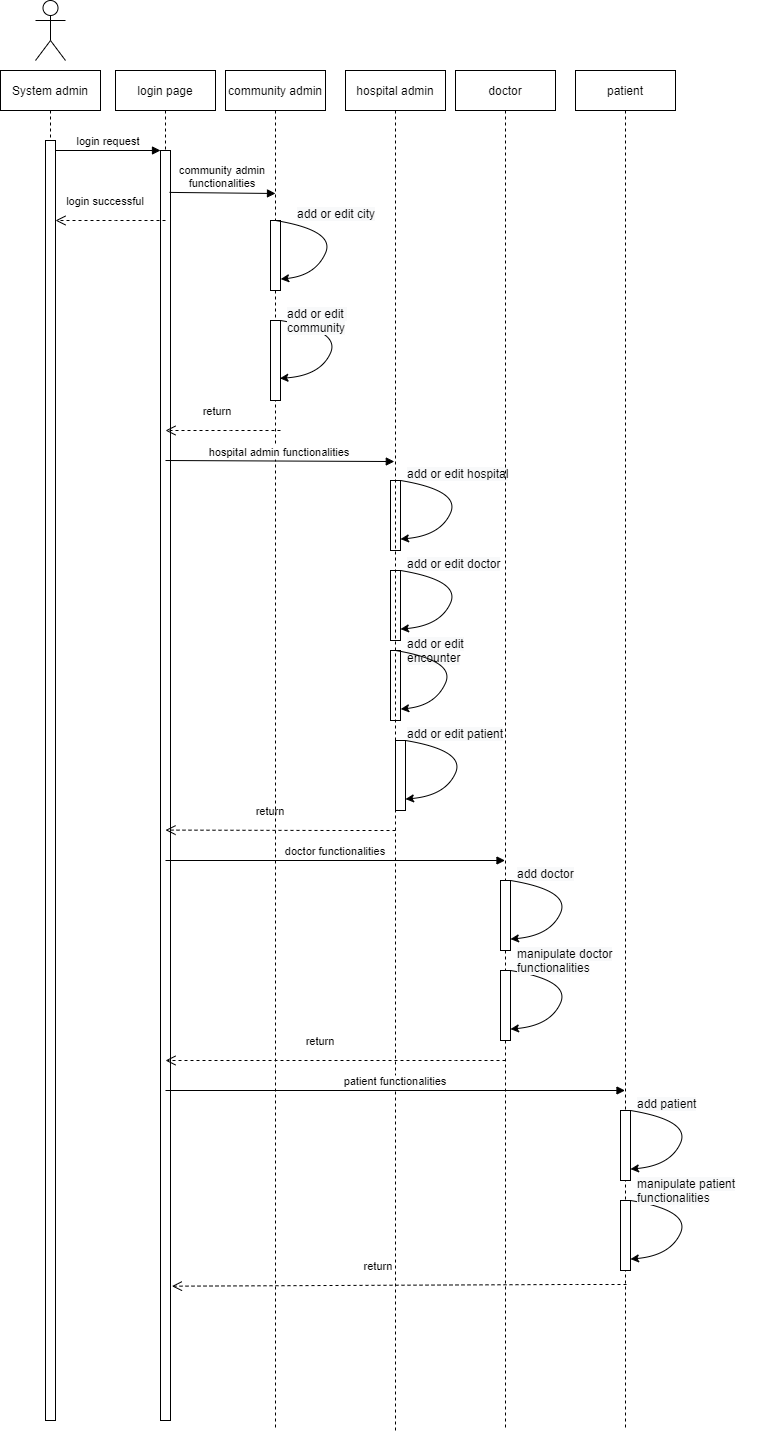

The diagram above was exported from draw.io. Its source (the exported page's mxGraphModel, read from the mxfile embedded in the PNG):
<mxGraphModel dx="1038" dy="571" grid="1" gridSize="10" guides="1" tooltips="1" connect="1" arrows="1" fold="1" page="1" pageScale="1" pageWidth="850" pageHeight="1100" math="0" shadow="0">
  <root>
    <mxCell id="0" />
    <mxCell id="1" parent="0" />
    <mxCell id="3nuBFxr9cyL0pnOWT2aG-1" value="System admin" style="shape=umlLifeline;perimeter=lifelinePerimeter;container=1;collapsible=0;recursiveResize=0;rounded=0;shadow=0;strokeWidth=1;" parent="1" vertex="1">
      <mxGeometry x="45" y="110" width="100" height="1350" as="geometry" />
    </mxCell>
    <mxCell id="3nuBFxr9cyL0pnOWT2aG-2" value="" style="points=[];perimeter=orthogonalPerimeter;rounded=0;shadow=0;strokeWidth=1;" parent="3nuBFxr9cyL0pnOWT2aG-1" vertex="1">
      <mxGeometry x="45" y="70" width="10" height="1280" as="geometry" />
    </mxCell>
    <mxCell id="3nuBFxr9cyL0pnOWT2aG-5" value="login page" style="shape=umlLifeline;perimeter=lifelinePerimeter;container=1;collapsible=0;recursiveResize=0;rounded=0;shadow=0;strokeWidth=1;" parent="1" vertex="1">
      <mxGeometry x="160" y="110" width="100" height="1350" as="geometry" />
    </mxCell>
    <mxCell id="3nuBFxr9cyL0pnOWT2aG-6" value="" style="points=[];perimeter=orthogonalPerimeter;rounded=0;shadow=0;strokeWidth=1;" parent="3nuBFxr9cyL0pnOWT2aG-5" vertex="1">
      <mxGeometry x="45" y="80" width="10" height="1270" as="geometry" />
    </mxCell>
    <mxCell id="XoUzdg9sXMzZt32Y8cUU-35" value="return" style="verticalAlign=bottom;endArrow=open;dashed=1;endSize=8;shadow=0;strokeWidth=1;entryX=0.5;entryY=0.417;entryDx=0;entryDy=0;entryPerimeter=0;" edge="1" parent="3nuBFxr9cyL0pnOWT2aG-5">
      <mxGeometry x="0.0909" y="-10" relative="1" as="geometry">
        <mxPoint x="50" y="759.5900000000001" as="targetPoint" />
        <mxPoint x="280" y="760" as="sourcePoint" />
        <Array as="points">
          <mxPoint x="220" y="760" />
        </Array>
        <mxPoint as="offset" />
      </mxGeometry>
    </mxCell>
    <mxCell id="3nuBFxr9cyL0pnOWT2aG-7" value="login successful" style="verticalAlign=bottom;endArrow=open;dashed=1;endSize=8;shadow=0;strokeWidth=1;" parent="1" target="3nuBFxr9cyL0pnOWT2aG-2" edge="1">
      <mxGeometry x="0.0909" y="-10" relative="1" as="geometry">
        <mxPoint x="100" y="230" as="targetPoint" />
        <mxPoint x="210" y="260" as="sourcePoint" />
        <Array as="points">
          <mxPoint x="150" y="260" />
        </Array>
        <mxPoint as="offset" />
      </mxGeometry>
    </mxCell>
    <mxCell id="3nuBFxr9cyL0pnOWT2aG-8" value="login request" style="verticalAlign=bottom;endArrow=block;entryX=0;entryY=0;shadow=0;strokeWidth=1;" parent="1" source="3nuBFxr9cyL0pnOWT2aG-2" target="3nuBFxr9cyL0pnOWT2aG-6" edge="1">
      <mxGeometry relative="1" as="geometry">
        <mxPoint x="200" y="190" as="sourcePoint" />
      </mxGeometry>
    </mxCell>
    <mxCell id="XoUzdg9sXMzZt32Y8cUU-1" value="" style="shape=umlActor;verticalLabelPosition=bottom;verticalAlign=top;html=1;outlineConnect=0;" vertex="1" parent="1">
      <mxGeometry x="80" y="40" width="30" height="60" as="geometry" />
    </mxCell>
    <mxCell id="XoUzdg9sXMzZt32Y8cUU-3" value="community admin" style="shape=umlLifeline;perimeter=lifelinePerimeter;container=1;collapsible=0;recursiveResize=0;rounded=0;shadow=0;strokeWidth=1;" vertex="1" parent="1">
      <mxGeometry x="270" y="110" width="100" height="1360" as="geometry" />
    </mxCell>
    <mxCell id="XoUzdg9sXMzZt32Y8cUU-4" value="" style="points=[];perimeter=orthogonalPerimeter;rounded=0;shadow=0;strokeWidth=1;" vertex="1" parent="XoUzdg9sXMzZt32Y8cUU-3">
      <mxGeometry x="45" y="150" width="10" height="70" as="geometry" />
    </mxCell>
    <mxCell id="XoUzdg9sXMzZt32Y8cUU-6" value="" style="points=[];perimeter=orthogonalPerimeter;rounded=0;shadow=0;strokeWidth=1;" vertex="1" parent="XoUzdg9sXMzZt32Y8cUU-3">
      <mxGeometry x="45" y="250" width="10" height="80" as="geometry" />
    </mxCell>
    <mxCell id="XoUzdg9sXMzZt32Y8cUU-34" value="return" style="verticalAlign=bottom;endArrow=open;dashed=1;endSize=8;shadow=0;strokeWidth=1;" edge="1" parent="XoUzdg9sXMzZt32Y8cUU-3">
      <mxGeometry x="0.0909" y="-10" relative="1" as="geometry">
        <mxPoint x="-60" y="360" as="targetPoint" />
        <mxPoint x="55" y="360" as="sourcePoint" />
        <Array as="points">
          <mxPoint x="-5" y="360" />
        </Array>
        <mxPoint as="offset" />
      </mxGeometry>
    </mxCell>
    <mxCell id="XoUzdg9sXMzZt32Y8cUU-42" value="" style="curved=1;endArrow=classic;html=1;rounded=0;entryX=0.94;entryY=0.723;entryDx=0;entryDy=0;entryPerimeter=0;" edge="1" parent="XoUzdg9sXMzZt32Y8cUU-3" target="XoUzdg9sXMzZt32Y8cUU-6">
      <mxGeometry width="50" height="50" relative="1" as="geometry">
        <mxPoint x="55" y="250" as="sourcePoint" />
        <mxPoint x="60.200000000000045" y="308.59000000000003" as="targetPoint" />
        <Array as="points">
          <mxPoint x="115" y="260" />
          <mxPoint x="95" y="305" />
        </Array>
      </mxGeometry>
    </mxCell>
    <mxCell id="XoUzdg9sXMzZt32Y8cUU-8" value="&lt;span style=&quot;color: rgb(0, 0, 0); font-family: Helvetica; font-size: 12px; font-style: normal; font-variant-ligatures: normal; font-variant-caps: normal; font-weight: 400; letter-spacing: normal; orphans: 2; text-align: center; text-indent: 0px; text-transform: none; widows: 2; word-spacing: 0px; -webkit-text-stroke-width: 0px; background-color: rgb(248, 249, 250); text-decoration-thickness: initial; text-decoration-style: initial; text-decoration-color: initial; float: none; display: inline !important;&quot;&gt;add or edit&amp;nbsp;&lt;br&gt;community&lt;br&gt;&lt;/span&gt;" style="text;whiteSpace=wrap;html=1;" vertex="1" parent="1">
      <mxGeometry x="330" y="340" width="130" height="40" as="geometry" />
    </mxCell>
    <mxCell id="XoUzdg9sXMzZt32Y8cUU-13" value="&lt;span style=&quot;color: rgb(0, 0, 0); font-family: Helvetica; font-size: 12px; font-style: normal; font-variant-ligatures: normal; font-variant-caps: normal; font-weight: 400; letter-spacing: normal; orphans: 2; text-align: center; text-indent: 0px; text-transform: none; widows: 2; word-spacing: 0px; -webkit-text-stroke-width: 0px; background-color: rgb(248, 249, 250); text-decoration-thickness: initial; text-decoration-style: initial; text-decoration-color: initial; float: none; display: inline !important;&quot;&gt;add or edit city&lt;/span&gt;" style="text;whiteSpace=wrap;html=1;" vertex="1" parent="1">
      <mxGeometry x="340" y="240" width="110" height="40" as="geometry" />
    </mxCell>
    <mxCell id="XoUzdg9sXMzZt32Y8cUU-14" value="hospital admin" style="shape=umlLifeline;perimeter=lifelinePerimeter;container=1;collapsible=0;recursiveResize=0;rounded=0;shadow=0;strokeWidth=1;" vertex="1" parent="1">
      <mxGeometry x="390" y="110" width="100" height="330" as="geometry" />
    </mxCell>
    <mxCell id="XoUzdg9sXMzZt32Y8cUU-15" value="" style="points=[];perimeter=orthogonalPerimeter;rounded=0;shadow=0;strokeWidth=1;" vertex="1" parent="XoUzdg9sXMzZt32Y8cUU-14">
      <mxGeometry x="45" y="410" width="10" height="70" as="geometry" />
    </mxCell>
    <mxCell id="XoUzdg9sXMzZt32Y8cUU-16" value="" style="points=[];perimeter=orthogonalPerimeter;rounded=0;shadow=0;strokeWidth=1;" vertex="1" parent="XoUzdg9sXMzZt32Y8cUU-14">
      <mxGeometry x="45" y="500" width="10" height="70" as="geometry" />
    </mxCell>
    <mxCell id="XoUzdg9sXMzZt32Y8cUU-19" value="" style="points=[];perimeter=orthogonalPerimeter;rounded=0;shadow=0;strokeWidth=1;" vertex="1" parent="XoUzdg9sXMzZt32Y8cUU-14">
      <mxGeometry x="45" y="580" width="10" height="70" as="geometry" />
    </mxCell>
    <mxCell id="XoUzdg9sXMzZt32Y8cUU-38" value="" style="curved=1;endArrow=classic;html=1;rounded=0;entryX=1;entryY=0.837;entryDx=0;entryDy=0;entryPerimeter=0;" edge="1" parent="XoUzdg9sXMzZt32Y8cUU-14" target="XoUzdg9sXMzZt32Y8cUU-15">
      <mxGeometry width="50" height="50" relative="1" as="geometry">
        <mxPoint x="55" y="410" as="sourcePoint" />
        <mxPoint x="60.200000000000045" y="468.59000000000003" as="targetPoint" />
        <Array as="points">
          <mxPoint x="115" y="420" />
          <mxPoint x="95" y="465" />
        </Array>
      </mxGeometry>
    </mxCell>
    <mxCell id="XoUzdg9sXMzZt32Y8cUU-43" value="" style="curved=1;endArrow=classic;html=1;rounded=0;entryX=1;entryY=0.837;entryDx=0;entryDy=0;entryPerimeter=0;" edge="1" parent="XoUzdg9sXMzZt32Y8cUU-14">
      <mxGeometry width="50" height="50" relative="1" as="geometry">
        <mxPoint x="55" y="500" as="sourcePoint" />
        <mxPoint x="55" y="558.59" as="targetPoint" />
        <Array as="points">
          <mxPoint x="115" y="510" />
          <mxPoint x="95" y="555" />
        </Array>
      </mxGeometry>
    </mxCell>
    <mxCell id="XoUzdg9sXMzZt32Y8cUU-24" value="" style="endArrow=none;dashed=1;html=1;rounded=0;" edge="1" parent="1">
      <mxGeometry width="50" height="50" relative="1" as="geometry">
        <mxPoint x="440" y="1470" as="sourcePoint" />
        <mxPoint x="440" y="440" as="targetPoint" />
      </mxGeometry>
    </mxCell>
    <mxCell id="XoUzdg9sXMzZt32Y8cUU-25" value="&lt;span style=&quot;color: rgb(0, 0, 0); font-family: Helvetica; font-size: 12px; font-style: normal; font-variant-ligatures: normal; font-variant-caps: normal; font-weight: 400; letter-spacing: normal; orphans: 2; text-align: center; text-indent: 0px; text-transform: none; widows: 2; word-spacing: 0px; -webkit-text-stroke-width: 0px; background-color: rgb(248, 249, 250); text-decoration-thickness: initial; text-decoration-style: initial; text-decoration-color: initial; float: none; display: inline !important;&quot;&gt;add or edit hospital&lt;/span&gt;" style="text;whiteSpace=wrap;html=1;" vertex="1" parent="1">
      <mxGeometry x="450" y="500" width="130" height="40" as="geometry" />
    </mxCell>
    <mxCell id="XoUzdg9sXMzZt32Y8cUU-26" value="&lt;span style=&quot;color: rgb(0, 0, 0); font-family: Helvetica; font-size: 12px; font-style: normal; font-variant-ligatures: normal; font-variant-caps: normal; font-weight: 400; letter-spacing: normal; orphans: 2; text-align: center; text-indent: 0px; text-transform: none; widows: 2; word-spacing: 0px; -webkit-text-stroke-width: 0px; background-color: rgb(248, 249, 250); text-decoration-thickness: initial; text-decoration-style: initial; text-decoration-color: initial; float: none; display: inline !important;&quot;&gt;add or edit&lt;br&gt;encounter&lt;br&gt;&lt;/span&gt;" style="text;whiteSpace=wrap;html=1;" vertex="1" parent="1">
      <mxGeometry x="450" y="670" width="130" height="40" as="geometry" />
    </mxCell>
    <mxCell id="XoUzdg9sXMzZt32Y8cUU-27" value="&lt;span style=&quot;color: rgb(0, 0, 0); font-family: Helvetica; font-size: 12px; font-style: normal; font-variant-ligatures: normal; font-variant-caps: normal; font-weight: 400; letter-spacing: normal; orphans: 2; text-align: center; text-indent: 0px; text-transform: none; widows: 2; word-spacing: 0px; -webkit-text-stroke-width: 0px; background-color: rgb(248, 249, 250); text-decoration-thickness: initial; text-decoration-style: initial; text-decoration-color: initial; float: none; display: inline !important;&quot;&gt;add or edit patient&lt;br&gt;&lt;/span&gt;" style="text;whiteSpace=wrap;html=1;" vertex="1" parent="1">
      <mxGeometry x="450" y="760" width="130" height="40" as="geometry" />
    </mxCell>
    <mxCell id="XoUzdg9sXMzZt32Y8cUU-30" value="&lt;span style=&quot;color: rgb(0, 0, 0); font-family: Helvetica; font-size: 12px; font-style: normal; font-variant-ligatures: normal; font-variant-caps: normal; font-weight: 400; letter-spacing: normal; orphans: 2; text-align: center; text-indent: 0px; text-transform: none; widows: 2; word-spacing: 0px; -webkit-text-stroke-width: 0px; background-color: rgb(248, 249, 250); text-decoration-thickness: initial; text-decoration-style: initial; text-decoration-color: initial; float: none; display: inline !important;&quot;&gt;add or edit doctor&lt;/span&gt;" style="text;whiteSpace=wrap;html=1;" vertex="1" parent="1">
      <mxGeometry x="450" y="590" width="130" height="40" as="geometry" />
    </mxCell>
    <mxCell id="XoUzdg9sXMzZt32Y8cUU-32" value="" style="points=[];perimeter=orthogonalPerimeter;rounded=0;shadow=0;strokeWidth=1;" vertex="1" parent="1">
      <mxGeometry x="440" y="780" width="10" height="70" as="geometry" />
    </mxCell>
    <mxCell id="XoUzdg9sXMzZt32Y8cUU-37" value="" style="curved=1;endArrow=classic;html=1;rounded=0;entryX=1.02;entryY=0.837;entryDx=0;entryDy=0;entryPerimeter=0;" edge="1" parent="1" target="XoUzdg9sXMzZt32Y8cUU-4">
      <mxGeometry width="50" height="50" relative="1" as="geometry">
        <mxPoint x="320" y="260" as="sourcePoint" />
        <mxPoint x="320" y="320" as="targetPoint" />
        <Array as="points">
          <mxPoint x="380" y="270" />
          <mxPoint x="360" y="315" />
        </Array>
      </mxGeometry>
    </mxCell>
    <mxCell id="XoUzdg9sXMzZt32Y8cUU-39" value="" style="curved=1;endArrow=classic;html=1;rounded=0;entryX=1.02;entryY=0.837;entryDx=0;entryDy=0;entryPerimeter=0;" edge="1" parent="1">
      <mxGeometry width="50" height="50" relative="1" as="geometry">
        <mxPoint x="440" y="690" as="sourcePoint" />
        <mxPoint x="445.20000000000005" y="748.59" as="targetPoint" />
        <Array as="points">
          <mxPoint x="500" y="700" />
          <mxPoint x="480" y="745" />
        </Array>
      </mxGeometry>
    </mxCell>
    <mxCell id="XoUzdg9sXMzZt32Y8cUU-45" value="" style="curved=1;endArrow=classic;html=1;rounded=0;entryX=1;entryY=0.837;entryDx=0;entryDy=0;entryPerimeter=0;" edge="1" parent="1">
      <mxGeometry width="50" height="50" relative="1" as="geometry">
        <mxPoint x="450" y="780" as="sourcePoint" />
        <mxPoint x="450" y="838.59" as="targetPoint" />
        <Array as="points">
          <mxPoint x="510" y="790" />
          <mxPoint x="490" y="835" />
        </Array>
      </mxGeometry>
    </mxCell>
    <mxCell id="XoUzdg9sXMzZt32Y8cUU-46" value="doctor" style="shape=umlLifeline;perimeter=lifelinePerimeter;container=1;collapsible=0;recursiveResize=0;rounded=0;shadow=0;strokeWidth=1;" vertex="1" parent="1">
      <mxGeometry x="500" y="110" width="100" height="1360" as="geometry" />
    </mxCell>
    <mxCell id="XoUzdg9sXMzZt32Y8cUU-47" value="" style="points=[];perimeter=orthogonalPerimeter;rounded=0;shadow=0;strokeWidth=1;" vertex="1" parent="XoUzdg9sXMzZt32Y8cUU-46">
      <mxGeometry x="45" y="810" width="10" height="70" as="geometry" />
    </mxCell>
    <mxCell id="XoUzdg9sXMzZt32Y8cUU-48" value="" style="points=[];perimeter=orthogonalPerimeter;rounded=0;shadow=0;strokeWidth=1;" vertex="1" parent="XoUzdg9sXMzZt32Y8cUU-46">
      <mxGeometry x="45" y="900" width="10" height="70" as="geometry" />
    </mxCell>
    <mxCell id="XoUzdg9sXMzZt32Y8cUU-50" value="" style="curved=1;endArrow=classic;html=1;rounded=0;entryX=1;entryY=0.837;entryDx=0;entryDy=0;entryPerimeter=0;" edge="1" parent="XoUzdg9sXMzZt32Y8cUU-46" target="XoUzdg9sXMzZt32Y8cUU-47">
      <mxGeometry width="50" height="50" relative="1" as="geometry">
        <mxPoint x="55" y="810" as="sourcePoint" />
        <mxPoint x="60.200000000000045" y="868.59" as="targetPoint" />
        <Array as="points">
          <mxPoint x="115" y="820" />
          <mxPoint x="95" y="865" />
        </Array>
      </mxGeometry>
    </mxCell>
    <mxCell id="XoUzdg9sXMzZt32Y8cUU-51" value="" style="curved=1;endArrow=classic;html=1;rounded=0;entryX=1;entryY=0.837;entryDx=0;entryDy=0;entryPerimeter=0;" edge="1" parent="XoUzdg9sXMzZt32Y8cUU-46">
      <mxGeometry width="50" height="50" relative="1" as="geometry">
        <mxPoint x="55" y="900" as="sourcePoint" />
        <mxPoint x="55" y="958.59" as="targetPoint" />
        <Array as="points">
          <mxPoint x="115" y="910" />
          <mxPoint x="95" y="955" />
        </Array>
      </mxGeometry>
    </mxCell>
    <mxCell id="XoUzdg9sXMzZt32Y8cUU-54" value="community admin&#10;functionalities" style="verticalAlign=bottom;endArrow=block;shadow=0;strokeWidth=1;exitX=0.9;exitY=0.033;exitDx=0;exitDy=0;exitPerimeter=0;" edge="1" parent="1" source="3nuBFxr9cyL0pnOWT2aG-6">
      <mxGeometry relative="1" as="geometry">
        <mxPoint x="220" y="220" as="sourcePoint" />
        <mxPoint x="320" y="233" as="targetPoint" />
      </mxGeometry>
    </mxCell>
    <mxCell id="XoUzdg9sXMzZt32Y8cUU-36" value="hospital admin functionalities" style="verticalAlign=bottom;endArrow=block;entryX=0.488;entryY=0.488;shadow=0;strokeWidth=1;entryDx=0;entryDy=0;entryPerimeter=0;" edge="1" parent="1">
      <mxGeometry relative="1" as="geometry">
        <mxPoint x="210" y="500" as="sourcePoint" />
        <mxPoint x="438.79999999999995" y="501.03999999999996" as="targetPoint" />
      </mxGeometry>
    </mxCell>
    <mxCell id="XoUzdg9sXMzZt32Y8cUU-56" value="&lt;span style=&quot;color: rgb(0, 0, 0); font-family: Helvetica; font-size: 12px; font-style: normal; font-variant-ligatures: normal; font-variant-caps: normal; font-weight: 400; letter-spacing: normal; orphans: 2; text-align: center; text-indent: 0px; text-transform: none; widows: 2; word-spacing: 0px; -webkit-text-stroke-width: 0px; background-color: rgb(248, 249, 250); text-decoration-thickness: initial; text-decoration-style: initial; text-decoration-color: initial; float: none; display: inline !important;&quot;&gt;add doctor&lt;/span&gt;" style="text;whiteSpace=wrap;html=1;" vertex="1" parent="1">
      <mxGeometry x="560" y="900" width="130" height="40" as="geometry" />
    </mxCell>
    <mxCell id="XoUzdg9sXMzZt32Y8cUU-57" value="&lt;span style=&quot;color: rgb(0, 0, 0); font-family: Helvetica; font-size: 12px; font-style: normal; font-variant-ligatures: normal; font-variant-caps: normal; font-weight: 400; letter-spacing: normal; orphans: 2; text-align: center; text-indent: 0px; text-transform: none; widows: 2; word-spacing: 0px; -webkit-text-stroke-width: 0px; background-color: rgb(248, 249, 250); text-decoration-thickness: initial; text-decoration-style: initial; text-decoration-color: initial; float: none; display: inline !important;&quot;&gt;manipulate doctor&lt;br&gt;functionalities&lt;br&gt;&lt;/span&gt;" style="text;whiteSpace=wrap;html=1;" vertex="1" parent="1">
      <mxGeometry x="560" y="980" width="130" height="40" as="geometry" />
    </mxCell>
    <mxCell id="XoUzdg9sXMzZt32Y8cUU-58" value="patient" style="shape=umlLifeline;perimeter=lifelinePerimeter;container=1;collapsible=0;recursiveResize=0;rounded=0;shadow=0;strokeWidth=1;" vertex="1" parent="1">
      <mxGeometry x="620" y="110" width="100" height="1360" as="geometry" />
    </mxCell>
    <mxCell id="XoUzdg9sXMzZt32Y8cUU-59" value="" style="points=[];perimeter=orthogonalPerimeter;rounded=0;shadow=0;strokeWidth=1;" vertex="1" parent="XoUzdg9sXMzZt32Y8cUU-58">
      <mxGeometry x="45" y="1040" width="10" height="70" as="geometry" />
    </mxCell>
    <mxCell id="XoUzdg9sXMzZt32Y8cUU-60" value="" style="points=[];perimeter=orthogonalPerimeter;rounded=0;shadow=0;strokeWidth=1;" vertex="1" parent="XoUzdg9sXMzZt32Y8cUU-58">
      <mxGeometry x="45" y="1130" width="10" height="70" as="geometry" />
    </mxCell>
    <mxCell id="XoUzdg9sXMzZt32Y8cUU-61" value="" style="curved=1;endArrow=classic;html=1;rounded=0;entryX=1;entryY=0.837;entryDx=0;entryDy=0;entryPerimeter=0;" edge="1" parent="XoUzdg9sXMzZt32Y8cUU-58" target="XoUzdg9sXMzZt32Y8cUU-59">
      <mxGeometry width="50" height="50" relative="1" as="geometry">
        <mxPoint x="55" y="1040" as="sourcePoint" />
        <mxPoint x="60.200000000000045" y="1098.5900000000001" as="targetPoint" />
        <Array as="points">
          <mxPoint x="115" y="1050" />
          <mxPoint x="95" y="1095" />
        </Array>
      </mxGeometry>
    </mxCell>
    <mxCell id="XoUzdg9sXMzZt32Y8cUU-62" value="" style="curved=1;endArrow=classic;html=1;rounded=0;entryX=1;entryY=0.837;entryDx=0;entryDy=0;entryPerimeter=0;" edge="1" parent="XoUzdg9sXMzZt32Y8cUU-58">
      <mxGeometry width="50" height="50" relative="1" as="geometry">
        <mxPoint x="55" y="1130" as="sourcePoint" />
        <mxPoint x="55" y="1188.5900000000001" as="targetPoint" />
        <Array as="points">
          <mxPoint x="115" y="1140" />
          <mxPoint x="95" y="1185" />
        </Array>
      </mxGeometry>
    </mxCell>
    <mxCell id="XoUzdg9sXMzZt32Y8cUU-63" value="&lt;span style=&quot;color: rgb(0, 0, 0); font-family: Helvetica; font-size: 12px; font-style: normal; font-variant-ligatures: normal; font-variant-caps: normal; font-weight: 400; letter-spacing: normal; orphans: 2; text-align: center; text-indent: 0px; text-transform: none; widows: 2; word-spacing: 0px; -webkit-text-stroke-width: 0px; background-color: rgb(248, 249, 250); text-decoration-thickness: initial; text-decoration-style: initial; text-decoration-color: initial; float: none; display: inline !important;&quot;&gt;add patient&lt;/span&gt;" style="text;whiteSpace=wrap;html=1;" vertex="1" parent="1">
      <mxGeometry x="680" y="1130" width="130" height="40" as="geometry" />
    </mxCell>
    <mxCell id="XoUzdg9sXMzZt32Y8cUU-64" value="&lt;span style=&quot;color: rgb(0, 0, 0); font-family: Helvetica; font-size: 12px; font-style: normal; font-variant-ligatures: normal; font-variant-caps: normal; font-weight: 400; letter-spacing: normal; orphans: 2; text-align: center; text-indent: 0px; text-transform: none; widows: 2; word-spacing: 0px; -webkit-text-stroke-width: 0px; background-color: rgb(248, 249, 250); text-decoration-thickness: initial; text-decoration-style: initial; text-decoration-color: initial; float: none; display: inline !important;&quot;&gt;manipulate patient&lt;br&gt;functionalities&lt;br&gt;&lt;/span&gt;" style="text;whiteSpace=wrap;html=1;" vertex="1" parent="1">
      <mxGeometry x="680" y="1210" width="130" height="40" as="geometry" />
    </mxCell>
    <mxCell id="XoUzdg9sXMzZt32Y8cUU-65" value="doctor functionalities" style="verticalAlign=bottom;endArrow=block;shadow=0;strokeWidth=1;" edge="1" parent="1">
      <mxGeometry relative="1" as="geometry">
        <mxPoint x="210" y="900" as="sourcePoint" />
        <mxPoint x="549.5" y="900" as="targetPoint" />
      </mxGeometry>
    </mxCell>
    <mxCell id="XoUzdg9sXMzZt32Y8cUU-66" value="patient functionalities" style="verticalAlign=bottom;endArrow=block;shadow=0;strokeWidth=1;" edge="1" parent="1">
      <mxGeometry relative="1" as="geometry">
        <mxPoint x="210" y="1130" as="sourcePoint" />
        <mxPoint x="669.5" y="1130" as="targetPoint" />
      </mxGeometry>
    </mxCell>
    <mxCell id="XoUzdg9sXMzZt32Y8cUU-67" value="return" style="verticalAlign=bottom;endArrow=open;dashed=1;endSize=8;shadow=0;strokeWidth=1;entryX=1.14;entryY=0.784;entryDx=0;entryDy=0;entryPerimeter=0;" edge="1" parent="1">
      <mxGeometry x="0.0909" y="-10" relative="1" as="geometry">
        <mxPoint x="216.4000000000001" y="1325.68" as="targetPoint" />
        <mxPoint x="671" y="1324" as="sourcePoint" />
        <Array as="points">
          <mxPoint x="611" y="1324" />
        </Array>
        <mxPoint as="offset" />
      </mxGeometry>
    </mxCell>
    <mxCell id="XoUzdg9sXMzZt32Y8cUU-68" value="return" style="verticalAlign=bottom;endArrow=open;dashed=1;endSize=8;shadow=0;strokeWidth=1;" edge="1" parent="1">
      <mxGeometry x="0.0909" y="-10" relative="1" as="geometry">
        <mxPoint x="210" y="1100" as="targetPoint" />
        <mxPoint x="550" y="1100" as="sourcePoint" />
        <Array as="points">
          <mxPoint x="490" y="1100" />
        </Array>
        <mxPoint as="offset" />
      </mxGeometry>
    </mxCell>
  </root>
</mxGraphModel>